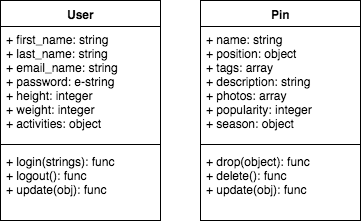

The diagram above was exported from draw.io. Its source (the exported page's mxGraphModel, read from the mxfile embedded in the PNG):
<mxGraphModel dx="950" dy="550" grid="1" gridSize="10" guides="1" tooltips="1" connect="1" arrows="1" fold="1" page="1" pageScale="1" pageWidth="826" pageHeight="1169" background="#ffffff" math="0" shadow="0">
  <root>
    <mxCell id="0" />
    <mxCell id="1" parent="0" />
    <mxCell id="2" value="User" style="swimlane;html=1;fontStyle=1;align=center;verticalAlign=top;childLayout=stackLayout;horizontal=1;startSize=26;horizontalStack=0;resizeParent=1;resizeLast=0;collapsible=1;marginBottom=0;swimlaneFillColor=#ffffff;shadow=0;strokeColor=#000000;fillColor=#ffffff;gradientColor=none;" vertex="1" parent="1">
      <mxGeometry x="120" y="40" width="160" height="220" as="geometry" />
    </mxCell>
    <mxCell id="3" value="+ first_name: string&lt;div&gt;+ last_name: string&lt;br&gt;&lt;/div&gt;&lt;div&gt;+ email_name: string&lt;br&gt;&lt;/div&gt;&lt;div&gt;+ password: e-string&lt;/div&gt;&lt;div&gt;+ height: integer&lt;br&gt;&lt;/div&gt;&lt;div&gt;+ weight: integer&lt;/div&gt;&lt;div&gt;+ activities: object&lt;/div&gt;" style="text;html=1;strokeColor=none;fillColor=none;align=left;verticalAlign=top;spacingLeft=4;spacingRight=4;whiteSpace=wrap;overflow=hidden;rotatable=0;points=[[0,0.5],[1,0.5]];portConstraint=eastwest;" vertex="1" parent="2">
      <mxGeometry y="26" width="160" height="114" as="geometry" />
    </mxCell>
    <mxCell id="4" value="" style="line;html=1;strokeWidth=1;fillColor=none;align=left;verticalAlign=middle;spacingTop=-1;spacingLeft=3;spacingRight=3;rotatable=0;labelPosition=right;points=[];portConstraint=eastwest;" vertex="1" parent="2">
      <mxGeometry y="140" width="160" height="8" as="geometry" />
    </mxCell>
    <mxCell id="5" value="+ login(strings): func&lt;div&gt;+ logout(): func&lt;br&gt;&lt;/div&gt;&lt;div&gt;+ update(obj): func&lt;br&gt;&lt;/div&gt;&lt;div&gt;&lt;br&gt;&lt;/div&gt;" style="text;html=1;strokeColor=none;fillColor=none;align=left;verticalAlign=top;spacingLeft=4;spacingRight=4;whiteSpace=wrap;overflow=hidden;rotatable=0;points=[[0,0.5],[1,0.5]];portConstraint=eastwest;" vertex="1" parent="2">
      <mxGeometry y="148" width="160" height="62" as="geometry" />
    </mxCell>
    <mxCell id="6" value="Pin" style="swimlane;html=1;fontStyle=1;align=center;verticalAlign=top;childLayout=stackLayout;horizontal=1;startSize=26;horizontalStack=0;resizeParent=1;resizeLast=0;collapsible=1;marginBottom=0;swimlaneFillColor=#ffffff;shadow=0;strokeColor=#000000;fillColor=#ffffff;gradientColor=none;" vertex="1" parent="1">
      <mxGeometry x="320" y="40" width="160" height="220" as="geometry" />
    </mxCell>
    <mxCell id="7" value="+ name: string&lt;div&gt;+ position: object&lt;br&gt;&lt;/div&gt;&lt;div&gt;+ tags: array&lt;br&gt;&lt;/div&gt;&lt;div&gt;+ description: string&lt;/div&gt;&lt;div&gt;+ photos: array&lt;br&gt;&lt;/div&gt;&lt;div&gt;+ popularity: integer&lt;/div&gt;&lt;div&gt;+ season: object&lt;/div&gt;" style="text;html=1;strokeColor=none;fillColor=none;align=left;verticalAlign=top;spacingLeft=4;spacingRight=4;whiteSpace=wrap;overflow=hidden;rotatable=0;points=[[0,0.5],[1,0.5]];portConstraint=eastwest;" vertex="1" parent="6">
      <mxGeometry y="26" width="160" height="114" as="geometry" />
    </mxCell>
    <mxCell id="8" value="" style="line;html=1;strokeWidth=1;fillColor=none;align=left;verticalAlign=middle;spacingTop=-1;spacingLeft=3;spacingRight=3;rotatable=0;labelPosition=right;points=[];portConstraint=eastwest;" vertex="1" parent="6">
      <mxGeometry y="140" width="160" height="8" as="geometry" />
    </mxCell>
    <mxCell id="9" value="+ drop(object): func&lt;div&gt;+ delete(): func&lt;br&gt;&lt;/div&gt;&lt;div&gt;+ update(obj): func&lt;br&gt;&lt;/div&gt;&lt;div&gt;&lt;br&gt;&lt;/div&gt;" style="text;html=1;strokeColor=none;fillColor=none;align=left;verticalAlign=top;spacingLeft=4;spacingRight=4;whiteSpace=wrap;overflow=hidden;rotatable=0;points=[[0,0.5],[1,0.5]];portConstraint=eastwest;" vertex="1" parent="6">
      <mxGeometry y="148" width="160" height="62" as="geometry" />
    </mxCell>
  </root>
</mxGraphModel>